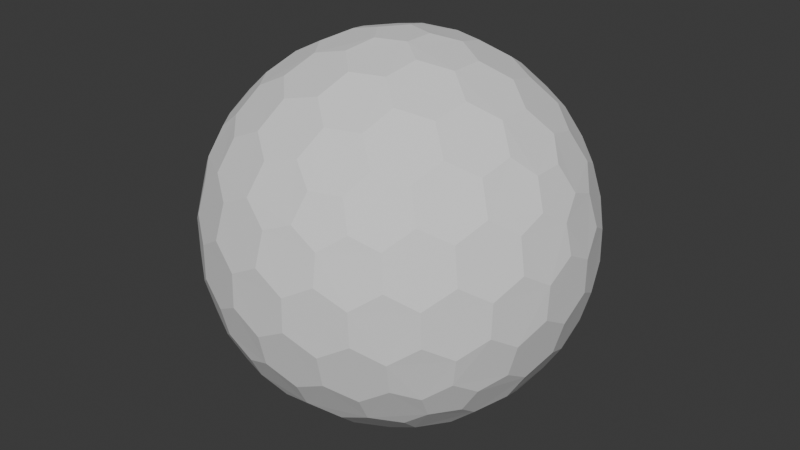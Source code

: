 # Source: shield.blend  (saved by Blender 4.0.36; exported with 4.5.12 LTS)
import bpy
from mathutils import Matrix  # noqa: F401  (used for matrix-valued properties, if any)

bpy.ops.wm.read_factory_settings(use_empty=True)
scene = bpy.context.scene
scene.name = 'Scene'

# ---- collections
col_collection = bpy.data.collections.new('Collection'); scene.collection.children.link(col_collection)

# ---- world
world_world = bpy.data.worlds.new('World'); scene.world = world_world
world_world.use_nodes = True; world_world.node_tree.nodes.clear()
_N = world_world.node_tree.nodes; _L = world_world.node_tree.links
n0 = _N.new('ShaderNodeOutputWorld'); n0.name = 'World Output'; n0.location = (300, 300)
n1 = _N.new('ShaderNodeBackground'); n1.name = 'Background'; n1.location = (10, 300)
n1.inputs[0].default_value = (0.05088, 0.05088, 0.05088, 1.0)
_L.new(n1.outputs[0], n0.inputs[0])
n0.is_active_output = True
world_world.color = (0.05088, 0.05088, 0.05088)
world_world.use_sun_shadow = False
world_world.sun_shadow_jitter_overblur = 0.0

# ---- meshes
me_icosphere = bpy.data.meshes.new('Icosphere')
me_icosphere.from_pydata([(0.04186, -0.1288, -0.9786), (0.7153, -0.4213, -0.5357), (-0.1096, -0.07962, -0.9786), (-0.1096, 0.07962, -0.9786), (0.04186, 0.1288, -0.9786), (0.799, -0.4213, -0.4002), (-0.1537, -0.8901, -0.4002), (-0.894, -0.1288, -0.4002), (-0.3988, 0.8105, -0.4002), (0.6476, 0.6297, -0.4002), (0.7572, -0.5501, -0.3165), (-0.2892, -0.8901, -0.3165), (-0.9359, 0.0, -0.3165), (-0.2892, 0.8901, -0.3165), (0.7572, 0.5501, -0.3165), (0.3311, -0.7613, 0.5357), (-0.6217, -0.5501, 0.5357), (-0.7153, 0.4213, 0.5357), (0.1796, 0.8105, 0.5357), (0.8263, 0.07962, 0.5357), (0.1096, 0.07962, 0.9786), (0.3796, 0.08762, 0.9043), (0.6391, 0.08762, 0.7439), (0.2302, 0.1672, 0.9434), (0.2006, 0.3339, 0.9043), (0.5086, 0.1752, 0.8229), (0.4824, 0.3505, 0.7806), (0.3238, 0.4295, 0.8229), (0.2808, 0.5808, 0.7439), (0.7409, 0.1672, 0.6278), (0.7191, 0.3339, 0.5839), (0.5912, 0.4295, 0.6577), (0.5398, 0.5808, 0.5839), (0.388, 0.653, 0.6278), (0.3311, 0.7613, 0.5357), (-0.04186, 0.1288, 0.9786), (0.03395, 0.3881, 0.9043), (0.1142, 0.6349, 0.7439), (-0.08792, 0.2706, 0.9434), (-0.2556, 0.294, 0.9043), (-0.00951, 0.5378, 0.8229), (-0.1843, 0.5671, 0.7806), (-0.3084, 0.4407, 0.8229), (-0.4656, 0.4465, 0.7439), (0.06989, 0.7563, 0.6278), (-0.09534, 0.7871, 0.5839), (-0.2258, 0.695, 0.6577), (-0.3855, 0.6928, 0.5839), (-0.5011, 0.5708, 0.6278), (-0.6217, 0.5501, 0.5357), (-0.1355, 0.0, 0.9786), (-0.3586, 0.1522, 0.9043), (-0.5686, 0.3048, 0.7439), (-0.2845, 0.0, 0.9434), (-0.3586, -0.1522, 0.9043), (-0.5144, 0.1572, 0.8229), (-0.5963, 0.0, 0.7806), (-0.5144, -0.1572, 0.8229), (-0.5686, -0.3048, 0.7439), (-0.6977, 0.3002, 0.6278), (-0.7781, 0.1526, 0.5839), (-0.7308, 0.0, 0.6577), (-0.7781, -0.1526, 0.5839), (-0.6977, -0.3002, 0.6278), (-0.7153, -0.4213, 0.5357), (-0.04186, -0.1288, 0.9786), (-0.2556, -0.294, 0.9043), (-0.4656, -0.4465, 0.7439), (-0.08792, -0.2706, 0.9434), (0.03395, -0.3881, 0.9043), (-0.3084, -0.4407, 0.8229), (-0.1843, -0.5671, 0.7806), (-0.00951, -0.5378, 0.8229), (0.1142, -0.6349, 0.7439), (-0.5011, -0.5708, 0.6278), (-0.3855, -0.6928, 0.5839), (-0.2258, -0.695, 0.6577), (-0.09534, -0.7871, 0.5839), (0.06989, -0.7563, 0.6278), (0.1796, -0.8105, 0.5357), (0.1096, -0.07962, 0.9786), (0.2006, -0.3339, 0.9043), (0.2808, -0.5808, 0.7439), (0.2302, -0.1672, 0.9434), (0.3796, -0.08762, 0.9043), (0.3238, -0.4295, 0.8229), (0.4824, -0.3505, 0.7806), (0.5086, -0.1752, 0.8229), (0.6391, -0.08762, 0.7439), (0.388, -0.653, 0.6278), (0.5398, -0.5808, 0.5839), (0.5912, -0.4295, 0.6577), (0.7191, -0.3339, 0.5839), (0.7409, -0.1672, 0.6278), (0.8263, -0.07962, 0.5357), (0.894, 0.1288, 0.4002), (0.9232, 0.294, 0.1758), (0.8736, 0.4466, -0.08372), (0.8832, 0.2706, 0.3433), (0.7937, 0.3881, 0.4348), (0.874, 0.4407, 0.09213), (0.7805, 0.5671, 0.1843), (0.7403, 0.5378, 0.3595), (0.6143, 0.6349, 0.4348), (0.7856, 0.5708, -0.1674), (0.6947, 0.6928, -0.08372), (0.6892, 0.695, 0.09213), (0.5649, 0.7871, 0.1758), (0.5303, 0.7563, 0.3433), (0.3988, 0.8105, 0.4002), (0.1537, 0.8901, 0.4002), (0.005672, 0.9688, 0.1758), (-0.1547, 0.9688, -0.08372), (0.01555, 0.9236, 0.3433), (-0.1238, 0.8748, 0.4348), (-0.1491, 0.9674, 0.09213), (-0.2981, 0.9176, 0.1843), (-0.2828, 0.8702, 0.3595), (-0.414, 0.7805, 0.4348), (-0.3001, 0.9236, -0.1674), (-0.4443, 0.8748, -0.08372), (-0.448, 0.8702, 0.09213), (-0.5741, 0.7805, 0.1758), (-0.5554, 0.738, 0.3433), (-0.6476, 0.6297, 0.4002), (-0.799, 0.4213, 0.4002), (-0.9197, 0.3048, 0.1758), (-0.9692, 0.1522, -0.08372), (-0.8735, 0.3002, 0.3433), (-0.8702, 0.1526, 0.4348), (-0.9661, 0.1572, 0.09213), (-0.9648, -2.036e-07, 0.1843), (-0.915, -8.444e-08, 0.3595), (-0.8702, -0.1526, 0.4348), (-0.9711, -1.203e-07, -0.1674), (-0.9692, -0.1522, -0.08372), (-0.9661, -0.1572, 0.09213), (-0.9197, -0.3048, 0.1758), (-0.8735, -0.3002, 0.3433), (-0.799, -0.4213, 0.4002), (-0.6476, -0.6297, 0.4002), (-0.5741, -0.7805, 0.1758), (-0.4443, -0.8748, -0.08372), (-0.5554, -0.738, 0.3433), (-0.414, -0.7805, 0.4348), (-0.448, -0.8702, 0.09213), (-0.2981, -0.9176, 0.1843), (-0.2828, -0.8702, 0.3595), (-0.1238, -0.8748, 0.4348), (-0.3001, -0.9236, -0.1674), (-0.1547, -0.9688, -0.08372), (-0.1491, -0.9674, 0.09213), (0.005672, -0.9688, 0.1758), (0.01555, -0.9236, 0.3433), (0.1537, -0.8901, 0.4002), (0.3988, -0.8105, 0.4002), (0.5649, -0.7871, 0.1758), (0.6947, -0.6928, -0.08372), (0.5303, -0.7563, 0.3433), (0.6143, -0.6349, 0.4348), (0.6892, -0.695, 0.09213), (0.7805, -0.5671, 0.1843), (0.7403, -0.5378, 0.3595), (0.7937, -0.3881, 0.4348), (0.7856, -0.5708, -0.1674), (0.8736, -0.4466, -0.08372), (0.874, -0.4407, 0.09213), (0.9232, -0.294, 0.1758), (0.8832, -0.2706, 0.3433), (0.894, -0.1288, 0.4002), (0.2892, 0.8901, 0.3165), (0.4443, 0.8748, 0.08372), (0.5741, 0.7805, -0.1758), (0.3001, 0.9236, 0.1674), (0.1547, 0.9688, 0.08372), (0.448, 0.8702, -0.09213), (0.2981, 0.9176, -0.1843), (0.1491, 0.9674, -0.09213), (-0.005672, 0.9688, -0.1758), (0.5554, 0.738, -0.3433), (0.414, 0.7805, -0.4348), (0.2828, 0.8702, -0.3595), (0.1238, 0.8748, -0.4348), (-0.01555, 0.9236, -0.3433), (-0.1537, 0.8901, -0.4002), (-0.7572, 0.5501, 0.3165), (-0.6947, 0.6928, 0.08372), (-0.5649, 0.7871, -0.1758), (-0.7856, 0.5708, 0.1674), (-0.8736, 0.4466, 0.08372), (-0.6892, 0.695, -0.09213), (-0.7805, 0.5671, -0.1843), (-0.874, 0.4407, -0.09213), (-0.9232, 0.294, -0.1758), (-0.5303, 0.7563, -0.3433), (-0.6143, 0.6349, -0.4348), (-0.7403, 0.5378, -0.3595), (-0.7937, 0.3881, -0.4348), (-0.8832, 0.2706, -0.3433), (-0.894, 0.1288, -0.4002), (-0.7572, -0.5501, 0.3165), (-0.8736, -0.4466, 0.08372), (-0.9232, -0.294, -0.1758), (-0.7856, -0.5708, 0.1674), (-0.6947, -0.6928, 0.08372), (-0.874, -0.4407, -0.09213), (-0.7805, -0.5671, -0.1843), (-0.6892, -0.695, -0.09213), (-0.5649, -0.7871, -0.1758), (-0.8832, -0.2706, -0.3433), (-0.7937, -0.3881, -0.4348), (-0.7403, -0.5378, -0.3595), (-0.6143, -0.6349, -0.4348), (-0.5303, -0.7563, -0.3433), (-0.3988, -0.8105, -0.4002), (0.2892, -0.8901, 0.3165), (0.1547, -0.9688, 0.08372), (-0.005672, -0.9688, -0.1758), (0.3001, -0.9236, 0.1674), (0.4443, -0.8748, 0.08372), (0.1491, -0.9674, -0.09213), (0.2981, -0.9176, -0.1843), (0.448, -0.8702, -0.09213), (0.5741, -0.7805, -0.1758), (-0.01555, -0.9236, -0.3433), (0.1238, -0.8748, -0.4348), (0.2828, -0.8702, -0.3595), (0.414, -0.7805, -0.4348), (0.5554, -0.738, -0.3433), (0.6476, -0.6297, -0.4002), (0.9359, 0.0, 0.3165), (0.9692, -0.1522, 0.08372), (0.9197, -0.3048, -0.1758), (0.9711, 0.0, 0.1674), (0.9692, 0.1522, 0.08372), (0.9661, -0.1572, -0.09213), (0.9648, 9.934e-09, -0.1843), (0.9661, 0.1572, -0.09213), (0.9197, 0.3048, -0.1758), (0.8735, -0.3002, -0.3433), (0.8702, -0.1526, -0.4348), (0.915, 9.934e-09, -0.3595), (0.8702, 0.1526, -0.4348), (0.8735, 0.3002, -0.3433), (0.799, 0.4213, -0.4002), (0.6217, 0.5501, -0.5357), (0.4656, 0.4465, -0.7439), (0.2556, 0.294, -0.9043), (0.5011, 0.5708, -0.6278), (0.3855, 0.6928, -0.5839), (0.3084, 0.4407, -0.8229), (0.1843, 0.5671, -0.7806), (0.2258, 0.695, -0.6577), (0.09534, 0.7871, -0.5839), (0.08792, 0.2706, -0.9434), (-0.03396, 0.3881, -0.9043), (0.00951, 0.5378, -0.8229), (-0.1142, 0.6349, -0.7439), (-0.06989, 0.7563, -0.6278), (-0.1796, 0.8105, -0.5357), (-0.3311, 0.7613, -0.5357), (-0.2808, 0.5808, -0.7439), (-0.2006, 0.3339, -0.9043), (-0.388, 0.653, -0.6278), (-0.5398, 0.5808, -0.5839), (-0.3238, 0.4295, -0.8229), (-0.4824, 0.3505, -0.7806), (-0.5912, 0.4295, -0.6577), (-0.7191, 0.3339, -0.5839), (-0.2302, 0.1672, -0.9434), (-0.3796, 0.08762, -0.9043), (-0.5086, 0.1752, -0.8229), (-0.6391, 0.08762, -0.7439), (-0.7409, 0.1672, -0.6278), (-0.8263, 0.07962, -0.5357), (-0.8263, -0.07962, -0.5357), (-0.6391, -0.08762, -0.7439), (-0.3796, -0.08762, -0.9043), (-0.7409, -0.1672, -0.6278), (-0.7191, -0.3339, -0.5839), (-0.5086, -0.1752, -0.8229), (-0.4824, -0.3505, -0.7805), (-0.5912, -0.4295, -0.6577), (-0.5398, -0.5808, -0.5839), (-0.2302, -0.1672, -0.9434), (-0.2006, -0.3339, -0.9043), (-0.3238, -0.4295, -0.8229), (-0.2808, -0.5808, -0.7439), (-0.388, -0.653, -0.6278), (-0.3311, -0.7613, -0.5357), (0.7153, 0.4213, -0.5357), (0.7781, 0.1526, -0.5839), (0.7781, -0.1526, -0.5839), (0.6977, 0.3002, -0.6278), (0.5686, 0.3048, -0.7439), (0.7308, -3.179e-07, -0.6577), (0.5963, -5.662e-07, -0.7805), (0.5145, 0.1572, -0.8229), (0.3586, 0.1522, -0.9043), (0.6977, -0.3002, -0.6278), (0.5686, -0.3048, -0.7439), (0.5145, -0.1572, -0.8229), (0.3586, -0.1522, -0.9043), (0.2845, -2.484e-07, -0.9434), (0.1355, 0.0, -0.9786), (-0.1796, -0.8105, -0.5357), (-0.1142, -0.6349, -0.7439), (-0.03395, -0.3881, -0.9043), (-0.06989, -0.7563, -0.6278), (0.09534, -0.7871, -0.5839), (0.009511, -0.5378, -0.8229), (0.1843, -0.5671, -0.7806), (0.2258, -0.695, -0.6577), (0.3855, -0.6928, -0.5839), (0.08792, -0.2706, -0.9434), (0.2556, -0.294, -0.9043), (0.3084, -0.4407, -0.8229), (0.4656, -0.4465, -0.7439), (0.5011, -0.5708, -0.6278), (0.6217, -0.5501, -0.5357), (0.04186, -0.1288, -0.9786), (0.04186, -0.1288, -0.9786), (-0.1096, -0.07962, -0.9786), (-0.1096, -0.07962, -0.9786), (-0.1096, 0.07962, -0.9786), (-0.1096, 0.07962, -0.9786), (0.04186, 0.1288, -0.9786), (0.04186, 0.1288, -0.9786), (0.1355, 0.0, -0.9786), (0.1355, 0.0, -0.9786), (0.7153, -0.4213, -0.5357), (0.7153, -0.4213, -0.5357), (0.799, -0.4213, -0.4002), (0.799, -0.4213, -0.4002), (0.7572, -0.5501, -0.3165), (0.7572, -0.5501, -0.3165), (0.6476, -0.6297, -0.4002), (0.6476, -0.6297, -0.4002), (0.6217, -0.5501, -0.5357), (0.6217, -0.5501, -0.5357), (-0.1537, -0.8901, -0.4002), (-0.1537, -0.8901, -0.4002), (-0.2892, -0.8901, -0.3165), (-0.2892, -0.8901, -0.3165), (-0.3988, -0.8105, -0.4002), (-0.3988, -0.8105, -0.4002), (-0.3311, -0.7613, -0.5357), (-0.3311, -0.7613, -0.5357), (-0.1796, -0.8105, -0.5357), (-0.1796, -0.8105, -0.5357), (-0.894, -0.1288, -0.4002), (-0.894, -0.1288, -0.4002), (-0.9359, 0.0, -0.3165), (-0.9359, 0.0, -0.3165), (-0.894, 0.1288, -0.4002), (-0.894, 0.1288, -0.4002), (-0.8263, 0.07962, -0.5357), (-0.8263, 0.07962, -0.5357), (-0.8263, -0.07962, -0.5357), (-0.8263, -0.07962, -0.5357), (-0.3988, 0.8105, -0.4002), (-0.3988, 0.8105, -0.4002), (-0.2892, 0.8901, -0.3165), (-0.2892, 0.8901, -0.3165), (-0.1537, 0.8901, -0.4002), (-0.1537, 0.8901, -0.4002), (-0.1796, 0.8105, -0.5357), (-0.1796, 0.8105, -0.5357), (-0.3311, 0.7613, -0.5357), (-0.3311, 0.7613, -0.5357), (0.6476, 0.6297, -0.4002), (0.6476, 0.6297, -0.4002), (0.7572, 0.5501, -0.3165), (0.7572, 0.5501, -0.3165), (0.799, 0.4213, -0.4002), (0.799, 0.4213, -0.4002), (0.7153, 0.4213, -0.5357), (0.7153, 0.4213, -0.5357), (0.6217, 0.5501, -0.5357), (0.6217, 0.5501, -0.5357), (0.3311, -0.7613, 0.5357), (0.3311, -0.7613, 0.5357), (0.1796, -0.8105, 0.5357), (0.1796, -0.8105, 0.5357), (0.1537, -0.8901, 0.4002), (0.1537, -0.8901, 0.4002), (0.2892, -0.8901, 0.3165), (0.2892, -0.8901, 0.3165), (0.3988, -0.8105, 0.4002), (0.3988, -0.8105, 0.4002), (-0.6217, -0.5501, 0.5357), (-0.6217, -0.5501, 0.5357), (-0.7153, -0.4213, 0.5357), (-0.7153, -0.4213, 0.5357), (-0.799, -0.4213, 0.4002), (-0.799, -0.4213, 0.4002), (-0.7572, -0.5501, 0.3165), (-0.7572, -0.5501, 0.3165), (-0.6476, -0.6297, 0.4002), (-0.6476, -0.6297, 0.4002), (-0.7153, 0.4213, 0.5357), (-0.7153, 0.4213, 0.5357), (-0.6217, 0.5501, 0.5357), (-0.6217, 0.5501, 0.5357), (-0.6476, 0.6297, 0.4002), (-0.6476, 0.6297, 0.4002), (-0.7572, 0.5501, 0.3165), (-0.7572, 0.5501, 0.3165), (-0.799, 0.4213, 0.4002), (-0.799, 0.4213, 0.4002), (0.1796, 0.8105, 0.5357), (0.1796, 0.8105, 0.5357), (0.3311, 0.7613, 0.5357), (0.3311, 0.7613, 0.5357), (0.3988, 0.8105, 0.4002), (0.3988, 0.8105, 0.4002), (0.2892, 0.8901, 0.3165), (0.2892, 0.8901, 0.3165), (0.1537, 0.8901, 0.4002), (0.1537, 0.8901, 0.4002), (0.8263, 0.07962, 0.5357), (0.8263, 0.07962, 0.5357), (0.8263, -0.07962, 0.5357), (0.8263, -0.07962, 0.5357), (0.894, -0.1288, 0.4002), (0.894, -0.1288, 0.4002), (0.9359, 0.0, 0.3165), (0.9359, 0.0, 0.3165), (0.894, 0.1288, 0.4002), (0.894, 0.1288, 0.4002), (0.1096, 0.07962, 0.9786), (0.1096, 0.07962, 0.9786), (-0.04186, 0.1288, 0.9786), (-0.04186, 0.1288, 0.9786), (-0.1355, 0.0, 0.9786), (-0.1355, 0.0, 0.9786), (-0.04186, -0.1288, 0.9786), (-0.04186, -0.1288, 0.9786), (0.1096, -0.07962, 0.9786), (0.1096, -0.07962, 0.9786), (-0.2808, -0.5808, -0.7439), (-0.2808, -0.5808, -0.7439), (-0.1142, -0.6349, -0.7439), (-0.1142, -0.6349, -0.7439), (-0.06989, -0.7563, -0.6278), (-0.06989, -0.7563, -0.6278), (-0.388, -0.653, -0.6278), (-0.388, -0.653, -0.6278), (-0.2006, -0.3339, -0.9043), (-0.2006, -0.3339, -0.9043), (-0.03395, -0.3881, -0.9043), (-0.03395, -0.3881, -0.9043), (0.009511, -0.5378, -0.8229), (0.009511, -0.5378, -0.8229), (-0.3238, -0.4295, -0.8229), (-0.3238, -0.4295, -0.8229), (0.08792, -0.2706, -0.9434), (0.08792, -0.2706, -0.9434), (-0.2302, -0.1672, -0.9434), (-0.2302, -0.1672, -0.9434), (0.2845, -2.484e-07, -0.9434), (0.2845, -2.484e-07, -0.9434), (0.3586, -0.1522, -0.9043), (0.3586, -0.1522, -0.9043), (0.2556, -0.294, -0.9043), (0.2556, -0.294, -0.9043), (0.5686, -0.3048, -0.7439), (0.5686, -0.3048, -0.7439), (0.4656, -0.4465, -0.7439), (0.4656, -0.4465, -0.7439), (0.3084, -0.4407, -0.8229), (0.3084, -0.4407, -0.8229), (0.5145, -0.1572, -0.8229), (0.5145, -0.1572, -0.8229), (0.5011, -0.5708, -0.6278), (0.5011, -0.5708, -0.6278), (0.6977, -0.3002, -0.6278), (0.6977, -0.3002, -0.6278), (0.414, -0.7805, -0.4348), (0.414, -0.7805, -0.4348), (0.3855, -0.6928, -0.5839), (0.3855, -0.6928, -0.5839), (0.5554, -0.738, -0.3433), (0.5554, -0.738, -0.3433), (0.1238, -0.8748, -0.4348), (0.1238, -0.8748, -0.4348), (0.09534, -0.7871, -0.5839), (0.09534, -0.7871, -0.5839), (0.2258, -0.695, -0.6577), (0.2258, -0.695, -0.6577), (0.2828, -0.8702, -0.3595), (0.2828, -0.8702, -0.3595), (-0.01555, -0.9236, -0.3433), (-0.01555, -0.9236, -0.3433), (0.8702, 0.1526, -0.4348), (0.8702, 0.1526, -0.4348), (0.7781, 0.1526, -0.5839), (0.7781, 0.1526, -0.5839), (0.6977, 0.3002, -0.6278), (0.6977, 0.3002, -0.6278), (0.8735, 0.3002, -0.3433), (0.8735, 0.3002, -0.3433), (0.8702, -0.1526, -0.4348), (0.8702, -0.1526, -0.4348), (0.7781, -0.1526, -0.5839), (0.7781, -0.1526, -0.5839), (0.7308, -3.179e-07, -0.6577), (0.7308, -3.179e-07, -0.6577), (0.915, 9.934e-09, -0.3595), (0.915, 9.934e-09, -0.3595), (0.8735, -0.3002, -0.3433), (0.8735, -0.3002, -0.3433), (0.08792, 0.2706, -0.9434), (0.08792, 0.2706, -0.9434), (0.2556, 0.294, -0.9043), (0.2556, 0.294, -0.9043), (0.3586, 0.1522, -0.9043), (0.3586, 0.1522, -0.9043), (0.4656, 0.4465, -0.7439), (0.4656, 0.4465, -0.7439), (0.5686, 0.3048, -0.7439), (0.5686, 0.3048, -0.7439), (0.5145, 0.1572, -0.8229), (0.5145, 0.1572, -0.8229), (0.3084, 0.4407, -0.8229), (0.3084, 0.4407, -0.8229), (0.5011, 0.5708, -0.6278), (0.5011, 0.5708, -0.6278), (-0.6391, 0.08762, -0.7439), (-0.6391, 0.08762, -0.7439), (-0.6391, -0.08762, -0.7439), (-0.6391, -0.08762, -0.7439), (-0.7409, -0.1672, -0.6278), (-0.7409, -0.1672, -0.6278), (-0.7409, 0.1672, -0.6278), (-0.7409, 0.1672, -0.6278), (-0.3796, 0.08762, -0.9043), (-0.3796, 0.08762, -0.9043), (-0.3796, -0.08762, -0.9043), (-0.3796, -0.08762, -0.9043), (-0.5086, -0.1752, -0.8229), (-0.5086, -0.1752, -0.8229), (-0.5086, 0.1752, -0.8229), (-0.5086, 0.1752, -0.8229), (-0.2302, 0.1672, -0.9434), (-0.2302, 0.1672, -0.9434), (-0.6143, -0.6349, -0.4348), (-0.6143, -0.6349, -0.4348), (-0.5398, -0.5808, -0.5839), (-0.5398, -0.5808, -0.5839), (-0.5303, -0.7563, -0.3433), (-0.5303, -0.7563, -0.3433), (-0.7937, -0.3881, -0.4348), (-0.7937, -0.3881, -0.4348), (-0.7191, -0.3339, -0.5839), (-0.7191, -0.3339, -0.5839), (-0.5912, -0.4295, -0.6577), (-0.5912, -0.4295, -0.6577), (-0.7403, -0.5378, -0.3595), (-0.7403, -0.5378, -0.3595), (-0.8832, -0.2706, -0.3433), (-0.8832, -0.2706, -0.3433), (-0.1142, 0.6349, -0.7439), (-0.1142, 0.6349, -0.7439), (-0.2808, 0.5808, -0.7439), (-0.2808, 0.5808, -0.7439), (-0.388, 0.653, -0.6278), (-0.388, 0.653, -0.6278), (-0.06989, 0.7563, -0.6278), (-0.06989, 0.7563, -0.6278), (-0.03396, 0.3881, -0.9043), (-0.03396, 0.3881, -0.9043), (-0.2006, 0.3339, -0.9043), (-0.2006, 0.3339, -0.9043), (-0.3238, 0.4295, -0.8229), (-0.3238, 0.4295, -0.8229), (0.00951, 0.5378, -0.8229), (0.00951, 0.5378, -0.8229), (-0.7937, 0.3881, -0.4348), (-0.7937, 0.3881, -0.4348), (-0.7191, 0.3339, -0.5839), (-0.7191, 0.3339, -0.5839), (-0.8832, 0.2706, -0.3433), (-0.8832, 0.2706, -0.3433), (-0.6143, 0.6349, -0.4348), (-0.6143, 0.6349, -0.4348), (-0.5398, 0.5808, -0.5839), (-0.5398, 0.5808, -0.5839), (-0.5912, 0.4295, -0.6577), (-0.5912, 0.4295, -0.6577), (-0.7403, 0.5378, -0.3595), (-0.7403, 0.5378, -0.3595), (-0.5303, 0.7563, -0.3433), (-0.5303, 0.7563, -0.3433), (0.1238, 0.8748, -0.4348), (0.1238, 0.8748, -0.4348), (0.09534, 0.7871, -0.5839), (0.09534, 0.7871, -0.5839), (-0.01555, 0.9236, -0.3433), (-0.01555, 0.9236, -0.3433), (0.414, 0.7805, -0.4348), (0.414, 0.7805, -0.4348), (0.3855, 0.6928, -0.5839), (0.3855, 0.6928, -0.5839), (0.2258, 0.695, -0.6577), (0.2258, 0.695, -0.6577), (0.2828, 0.8702, -0.3595), (0.2828, 0.8702, -0.3595), (0.5554, 0.738, -0.3433), (0.5554, 0.738, -0.3433), (0.9232, -0.294, 0.1758), (0.9232, -0.294, 0.1758), (0.9692, -0.1522, 0.08372), (0.9692, -0.1522, 0.08372), (0.9711, 0.0, 0.1674), (0.9711, 0.0, 0.1674), (0.8832, -0.2706, 0.3433), (0.8832, -0.2706, 0.3433), (0.8736, -0.4466, -0.08372), (0.8736, -0.4466, -0.08372), (0.9197, -0.3048, -0.1758), (0.9197, -0.3048, -0.1758), (0.9661, -0.1572, -0.09213), (0.9661, -0.1572, -0.09213), (0.874, -0.4407, 0.09213), (0.874, -0.4407, 0.09213), (0.7856, -0.5708, -0.1674), (0.7856, -0.5708, -0.1674), (0.7856, 0.5708, -0.1674), (0.7856, 0.5708, -0.1674), (0.8736, 0.4466, -0.08372), (0.8736, 0.4466, -0.08372), (0.9197, 0.3048, -0.1758), (0.9197, 0.3048, -0.1758), (0.9232, 0.294, 0.1758), (0.9232, 0.294, 0.1758), (0.9692, 0.1522, 0.08372), (0.9692, 0.1522, 0.08372), (0.9661, 0.1572, -0.09213), (0.9661, 0.1572, -0.09213), (0.874, 0.4407, 0.09213), (0.874, 0.4407, 0.09213), (0.8832, 0.2706, 0.3433), (0.8832, 0.2706, 0.3433), (0.005672, -0.9688, 0.1758), (0.005672, -0.9688, 0.1758), (0.1547, -0.9688, 0.08372), (0.1547, -0.9688, 0.08372), (0.3001, -0.9236, 0.1674), (0.3001, -0.9236, 0.1674), (0.01555, -0.9236, 0.3433), (0.01555, -0.9236, 0.3433), (-0.1547, -0.9688, -0.08372), (-0.1547, -0.9688, -0.08372), (-0.005672, -0.9688, -0.1758), (-0.005672, -0.9688, -0.1758), (0.1491, -0.9674, -0.09213), (0.1491, -0.9674, -0.09213), (-0.1491, -0.9674, 0.09213), (-0.1491, -0.9674, 0.09213), (-0.3001, -0.9236, -0.1674), (-0.3001, -0.9236, -0.1674), (0.6947, -0.6928, -0.08372), (0.6947, -0.6928, -0.08372), (0.5741, -0.7805, -0.1758), (0.5741, -0.7805, -0.1758), (0.5649, -0.7871, 0.1758), (0.5649, -0.7871, 0.1758), (0.4443, -0.8748, 0.08372), (0.4443, -0.8748, 0.08372), (0.448, -0.8702, -0.09213), (0.448, -0.8702, -0.09213), (0.6892, -0.695, 0.09213), (0.6892, -0.695, 0.09213), (0.5303, -0.7563, 0.3433), (0.5303, -0.7563, 0.3433), (-0.9197, -0.3048, 0.1758), (-0.9197, -0.3048, 0.1758), (-0.8736, -0.4466, 0.08372), (-0.8736, -0.4466, 0.08372), (-0.7856, -0.5708, 0.1674), (-0.7856, -0.5708, 0.1674), (-0.8735, -0.3002, 0.3433), (-0.8735, -0.3002, 0.3433), (-0.9692, -0.1522, -0.08372), (-0.9692, -0.1522, -0.08372), (-0.9232, -0.294, -0.1758), (-0.9232, -0.294, -0.1758), (-0.874, -0.4407, -0.09213), (-0.874, -0.4407, -0.09213), (-0.9661, -0.1572, 0.09213), (-0.9661, -0.1572, 0.09213), (-0.9711, -1.203e-07, -0.1674), (-0.9711, -1.203e-07, -0.1674), (-0.4443, -0.8748, -0.08372), (-0.4443, -0.8748, -0.08372), (-0.5649, -0.7871, -0.1758), (-0.5649, -0.7871, -0.1758), (-0.5741, -0.7805, 0.1758), (-0.5741, -0.7805, 0.1758), (-0.6947, -0.6928, 0.08372), (-0.6947, -0.6928, 0.08372), (-0.6892, -0.695, -0.09213), (-0.6892, -0.695, -0.09213), (-0.448, -0.8702, 0.09213), (-0.448, -0.8702, 0.09213), (-0.5554, -0.738, 0.3433), (-0.5554, -0.738, 0.3433), (-0.5741, 0.7805, 0.1758), (-0.5741, 0.7805, 0.1758), (-0.6947, 0.6928, 0.08372), (-0.6947, 0.6928, 0.08372), (-0.7856, 0.5708, 0.1674), (-0.7856, 0.5708, 0.1674), (-0.5554, 0.738, 0.3433), (-0.5554, 0.738, 0.3433), (-0.4443, 0.8748, -0.08372), (-0.4443, 0.8748, -0.08372), (-0.5649, 0.7871, -0.1758), (-0.5649, 0.7871, -0.1758), (-0.6892, 0.695, -0.09213), (-0.6892, 0.695, -0.09213), (-0.448, 0.8702, 0.09213), (-0.448, 0.8702, 0.09213), (-0.3001, 0.9236, -0.1674), (-0.3001, 0.9236, -0.1674), (-0.9692, 0.1522, -0.08372), (-0.9692, 0.1522, -0.08372), (-0.9232, 0.294, -0.1758), (-0.9232, 0.294, -0.1758), (-0.9197, 0.3048, 0.1758), (-0.9197, 0.3048, 0.1758), (-0.8736, 0.4466, 0.08372), (-0.8736, 0.4466, 0.08372), (-0.874, 0.4407, -0.09213), (-0.874, 0.4407, -0.09213), (-0.9661, 0.1572, 0.09213), (-0.9661, 0.1572, 0.09213), (-0.8735, 0.3002, 0.3433), (-0.8735, 0.3002, 0.3433), (0.5649, 0.7871, 0.1758), (0.5649, 0.7871, 0.1758), (0.4443, 0.8748, 0.08372), (0.4443, 0.8748, 0.08372), (0.3001, 0.9236, 0.1674), (0.3001, 0.9236, 0.1674), (0.5303, 0.7563, 0.3433), (0.5303, 0.7563, 0.3433), (0.6947, 0.6928, -0.08372), (0.6947, 0.6928, -0.08372), (0.5741, 0.7805, -0.1758), (0.5741, 0.7805, -0.1758), (0.448, 0.8702, -0.09213), (0.448, 0.8702, -0.09213), (0.6892, 0.695, 0.09213), (0.6892, 0.695, 0.09213), (-0.1547, 0.9688, -0.08372), (-0.1547, 0.9688, -0.08372), (-0.005672, 0.9688, -0.1758), (-0.005672, 0.9688, -0.1758), (0.005672, 0.9688, 0.1758), (0.005672, 0.9688, 0.1758), (0.1547, 0.9688, 0.08372), (0.1547, 0.9688, 0.08372), (0.1491, 0.9674, -0.09213), (0.1491, 0.9674, -0.09213), (-0.1491, 0.9674, 0.09213), (-0.1491, 0.9674, 0.09213), (0.01555, 0.9236, 0.3433), (0.01555, 0.9236, 0.3433), (0.7191, -0.3339, 0.5839), (0.7191, -0.3339, 0.5839), (0.7937, -0.3881, 0.4348), (0.7937, -0.3881, 0.4348), (0.7409, -0.1672, 0.6278), (0.7409, -0.1672, 0.6278), (0.5398, -0.5808, 0.5839), (0.5398, -0.5808, 0.5839), (0.6143, -0.6349, 0.4348), (0.6143, -0.6349, 0.4348), (0.7403, -0.5378, 0.3595), (0.7403, -0.5378, 0.3595), (0.5912, -0.4295, 0.6577), (0.5912, -0.4295, 0.6577), (0.388, -0.653, 0.6278), (0.388, -0.653, 0.6278), (-0.09534, -0.7871, 0.5839), (-0.09534, -0.7871, 0.5839), (-0.1238, -0.8748, 0.4348), (-0.1238, -0.8748, 0.4348), (0.06989, -0.7563, 0.6278), (0.06989, -0.7563, 0.6278), (-0.3855, -0.6928, 0.5839), (-0.3855, -0.6928, 0.5839), (-0.414, -0.7805, 0.4348), (-0.414, -0.7805, 0.4348), (-0.2828, -0.8702, 0.3595), (-0.2828, -0.8702, 0.3595), (-0.2258, -0.695, 0.6577), (-0.2258, -0.695, 0.6577), (-0.5011, -0.5708, 0.6278), (-0.5011, -0.5708, 0.6278), (-0.7781, -0.1526, 0.5839), (-0.7781, -0.1526, 0.5839), (-0.8702, -0.1526, 0.4348), (-0.8702, -0.1526, 0.4348), (-0.6977, -0.3002, 0.6278), (-0.6977, -0.3002, 0.6278), (-0.7781, 0.1526, 0.5839), (-0.7781, 0.1526, 0.5839), (-0.8702, 0.1526, 0.4348), (-0.8702, 0.1526, 0.4348), (-0.915, -8.444e-08, 0.3595), (-0.915, -8.444e-08, 0.3595), (-0.7308, 0.0, 0.6577), (-0.7308, 0.0, 0.6577), (-0.6977, 0.3002, 0.6278), (-0.6977, 0.3002, 0.6278), (-0.3855, 0.6928, 0.5839), (-0.3855, 0.6928, 0.5839), (-0.414, 0.7805, 0.4348), (-0.414, 0.7805, 0.4348), (-0.5011, 0.5708, 0.6278), (-0.5011, 0.5708, 0.6278), (-0.09534, 0.7871, 0.5839), (-0.09534, 0.7871, 0.5839), (-0.1238, 0.8748, 0.4348), (-0.1238, 0.8748, 0.4348), (-0.2828, 0.8702, 0.3595), (-0.2828, 0.8702, 0.3595), (-0.2258, 0.695, 0.6577), (-0.2258, 0.695, 0.6577), (0.06989, 0.7563, 0.6278), (0.06989, 0.7563, 0.6278), (0.5398, 0.5808, 0.5839), (0.5398, 0.5808, 0.5839), (0.6143, 0.6349, 0.4348), (0.6143, 0.6349, 0.4348), (0.388, 0.653, 0.6278), (0.388, 0.653, 0.6278), (0.7191, 0.3339, 0.5839), (0.7191, 0.3339, 0.5839), (0.7937, 0.3881, 0.4348), (0.7937, 0.3881, 0.4348), (0.7403, 0.5378, 0.3595), (0.7403, 0.5378, 0.3595), (0.5912, 0.4295, 0.6577), (0.5912, 0.4295, 0.6577), (0.7409, 0.1672, 0.6278), (0.7409, 0.1672, 0.6278), (-0.08792, -0.2706, 0.9434), (-0.08792, -0.2706, 0.9434), (0.03395, -0.3881, 0.9043), (0.03395, -0.3881, 0.9043), (0.2006, -0.3339, 0.9043), (0.2006, -0.3339, 0.9043), (0.2302, -0.1672, 0.9434), (0.2302, -0.1672, 0.9434), (-0.00951, -0.5378, 0.8229), (-0.00951, -0.5378, 0.8229), (0.1142, -0.6349, 0.7439), (0.1142, -0.6349, 0.7439), (0.2808, -0.5808, 0.7439), (0.2808, -0.5808, 0.7439), (0.3238, -0.4295, 0.8229), (0.3238, -0.4295, 0.8229), (0.6391, 0.08762, 0.7439), (0.6391, 0.08762, 0.7439), (0.6391, -0.08762, 0.7439), (0.6391, -0.08762, 0.7439), (0.3796, 0.08762, 0.9043), (0.3796, 0.08762, 0.9043), (0.3796, -0.08762, 0.9043), (0.3796, -0.08762, 0.9043), (0.5086, -0.1752, 0.8229), (0.5086, -0.1752, 0.8229), (0.5086, 0.1752, 0.8229), (0.5086, 0.1752, 0.8229), (0.2302, 0.1672, 0.9434), (0.2302, 0.1672, 0.9434), (-0.2845, 0.0, 0.9434), (-0.2845, 0.0, 0.9434), (-0.3586, -0.1522, 0.9043), (-0.3586, -0.1522, 0.9043), (-0.2556, -0.294, 0.9043), (-0.2556, -0.294, 0.9043), (-0.5144, -0.1572, 0.8229), (-0.5144, -0.1572, 0.8229), (-0.5686, -0.3048, 0.7439), (-0.5686, -0.3048, 0.7439), (-0.4656, -0.4465, 0.7439), (-0.4656, -0.4465, 0.7439), (-0.3084, -0.4407, 0.8229), (-0.3084, -0.4407, 0.8229), (-0.08792, 0.2706, 0.9434), (-0.08792, 0.2706, 0.9434), (-0.2556, 0.294, 0.9043), (-0.2556, 0.294, 0.9043), (-0.3586, 0.1522, 0.9043), (-0.3586, 0.1522, 0.9043), (-0.3084, 0.4407, 0.8229), (-0.3084, 0.4407, 0.8229), (-0.4656, 0.4465, 0.7439), (-0.4656, 0.4465, 0.7439), (-0.5686, 0.3048, 0.7439), (-0.5686, 0.3048, 0.7439), (-0.5144, 0.1572, 0.8229), (-0.5144, 0.1572, 0.8229), (0.2006, 0.3339, 0.9043), (0.2006, 0.3339, 0.9043), (0.03395, 0.3881, 0.9043), (0.03395, 0.3881, 0.9043), (0.3238, 0.4295, 0.8229), (0.3238, 0.4295, 0.8229), (0.2808, 0.5808, 0.7439), (0.2808, 0.5808, 0.7439), (0.1142, 0.6349, 0.7439), (0.1142, 0.6349, 0.7439), (-0.00951, 0.5378, 0.8229), (-0.00951, 0.5378, 0.8229), (0.4824, 0.3505, 0.7806), (0.4824, 0.3505, 0.7806), (-0.1843, 0.5671, 0.7806), (-0.1843, 0.5671, 0.7806), (-0.5963, 0.0, 0.7806), (-0.5963, 0.0, 0.7806), (-0.1843, -0.5671, 0.7806), (-0.1843, -0.5671, 0.7806), (0.4824, -0.3505, 0.7806), (0.4824, -0.3505, 0.7806), (0.7805, 0.5671, 0.1843), (0.7805, 0.5671, 0.1843), (-0.2981, 0.9176, 0.1843), (-0.2981, 0.9176, 0.1843), (-0.9648, -2.036e-07, 0.1843), (-0.9648, -2.036e-07, 0.1843), (-0.2981, -0.9176, 0.1843), (-0.2981, -0.9176, 0.1843), (0.7805, -0.5671, 0.1843), (0.7805, -0.5671, 0.1843), (0.2981, 0.9176, -0.1843), (0.2981, 0.9176, -0.1843), (-0.7805, 0.5671, -0.1843), (-0.7805, 0.5671, -0.1843), (-0.7805, -0.5671, -0.1843), (-0.7805, -0.5671, -0.1843), (0.2981, -0.9176, -0.1843), (0.2981, -0.9176, -0.1843), (0.9648, 9.934e-09, -0.1843), (0.9648, 9.934e-09, -0.1843), (0.1843, 0.5671, -0.7806), (0.1843, 0.5671, -0.7806), (-0.4824, 0.3505, -0.7806), (-0.4824, 0.3505, -0.7806), (-0.4824, -0.3505, -0.7805), (-0.4824, -0.3505, -0.7805), (0.5963, -5.662e-07, -0.7805), (0.5963, -5.662e-07, -0.7805), (0.1843, -0.5671, -0.7806), (0.1843, -0.5671, -0.7806)], [], [(320, 322, 324, 326, 328), (330, 332, 334, 336, 338), (340, 342, 344, 346, 348), (350, 352, 354, 356, 358), (360, 362, 364, 366, 368), (370, 372, 374, 376, 378), (380, 382, 384, 386, 388), (390, 392, 394, 396, 398), (400, 402, 404, 406, 408), (410, 412, 414, 416, 418), (420, 422, 424, 426, 428), (430, 432, 434, 436, 438), (440, 442, 444, 349, 347, 446), (448, 450, 452, 443, 441, 454), (321, 456, 451, 449, 458, 323), (0, 329, 460, 462, 464, 457), (466, 468, 470, 465, 463, 472), (331, 339, 474, 469, 467, 476), (478, 480, 475, 319, 337, 482), (484, 486, 488, 481, 479, 490), (341, 305, 445, 487, 485, 492), (494, 496, 498, 377, 375, 500), (502, 504, 506, 497, 495, 508), (1, 477, 505, 503, 510, 333), (327, 512, 514, 516, 461, 304), (518, 520, 522, 517, 515, 524), (379, 290, 499, 521, 519, 526), (528, 530, 532, 359, 357, 534), (536, 538, 540, 531, 529, 542), (2, 459, 539, 537, 544, 325), (546, 548, 447, 289, 345, 550), (552, 554, 556, 549, 547, 558), (351, 275, 533, 555, 553, 560), (562, 564, 566, 369, 367, 568), (570, 572, 574, 565, 563, 576), (3, 545, 573, 571, 513, 4), (578, 580, 535, 274, 355, 582), (584, 586, 588, 581, 579, 590), (361, 260, 567, 587, 585, 592), (594, 596, 569, 259, 365, 598), (600, 602, 604, 597, 595, 606), (371, 245, 527, 603, 601, 608), (610, 612, 614, 427, 425, 616), (618, 620, 622, 613, 611, 624), (5, 511, 621, 619, 626, 335), (373, 628, 630, 632, 501, 244), (634, 636, 638, 633, 631, 640), (429, 230, 615, 637, 635, 642), (644, 646, 648, 387, 385, 650), (652, 654, 656, 647, 645, 658), (6, 493, 655, 653, 660, 343), (10, 627, 662, 664, 483, 229), (666, 668, 670, 665, 663, 672), (389, 215, 649, 669, 667, 674), (676, 678, 680, 397, 395, 682), (684, 686, 688, 679, 677, 690), (7, 561, 687, 685, 692, 353), (11, 661, 694, 696, 551, 214), (698, 700, 702, 697, 695, 704), (399, 200, 681, 701, 699, 706), (708, 710, 712, 407, 405, 714), (716, 718, 720, 711, 709, 722), (8, 593, 719, 717, 724, 363), (12, 693, 726, 728, 583, 199), (730, 732, 734, 729, 727, 736), (409, 185, 713, 733, 731, 738), (740, 742, 744, 417, 415, 746), (748, 750, 752, 743, 741, 754), (9, 609, 751, 749, 629, 14), (13, 725, 756, 758, 599, 184), (760, 762, 764, 759, 757, 766), (419, 170, 745, 763, 761, 768), (770, 772, 617, 169, 423, 774), (776, 778, 780, 773, 771, 782), (381, 155, 675, 779, 777, 784), (786, 788, 651, 154, 383, 790), (792, 794, 796, 789, 787, 798), (391, 140, 707, 795, 793, 800), (802, 804, 683, 139, 393, 806), (808, 810, 812, 805, 803, 814), (401, 125, 739, 811, 809, 816), (818, 820, 715, 124, 403, 822), (824, 826, 828, 821, 819, 830), (411, 110, 769, 827, 825, 832), (834, 836, 747, 109, 413, 838), (840, 842, 844, 837, 835, 846), (421, 95, 643, 843, 841, 848), (437, 850, 852, 854, 856, 439), (853, 858, 860, 862, 864, 855), (15, 785, 863, 861, 791, 79), (19, 849, 866, 868, 775, 94), (870, 872, 874, 869, 867, 876), (431, 80, 857, 873, 871, 878), (435, 880, 882, 884, 851, 65), (883, 886, 888, 890, 892, 885), (16, 801, 891, 889, 807, 64), (433, 894, 896, 898, 881, 50), (897, 900, 902, 904, 906, 899), (17, 817, 905, 903, 823, 49), (20, 879, 908, 910, 895, 35), (909, 912, 914, 916, 918, 911), (18, 833, 917, 915, 839, 34), (21, 877, 920, 913, 24, 23), (22, 29, 30, 847, 921, 25), (26, 31, 32, 33, 28, 27), (36, 919, 922, 901, 39, 38), (37, 44, 45, 831, 923, 40), (41, 46, 47, 48, 43, 42), (51, 907, 924, 887, 54, 53), (52, 59, 60, 815, 925, 55), (56, 61, 62, 63, 58, 57), (66, 893, 926, 859, 69, 68), (67, 74, 75, 799, 927, 70), (71, 76, 77, 78, 73, 72), (81, 865, 928, 875, 84, 83), (82, 89, 90, 783, 929, 85), (86, 91, 92, 93, 88, 87), (96, 641, 930, 845, 99, 98), (97, 104, 105, 755, 931, 100), (101, 106, 107, 108, 103, 102), (111, 767, 932, 829, 114, 113), (112, 119, 120, 723, 933, 115), (116, 121, 122, 123, 118, 117), (126, 737, 934, 813, 129, 128), (127, 134, 135, 691, 935, 130), (131, 136, 137, 138, 133, 132), (141, 705, 936, 797, 144, 143), (142, 149, 150, 659, 937, 145), (146, 151, 152, 153, 148, 147), (156, 673, 938, 781, 159, 158), (157, 164, 165, 625, 939, 160), (161, 166, 167, 168, 163, 162), (171, 753, 940, 765, 174, 173), (172, 179, 180, 607, 941, 175), (176, 181, 182, 183, 178, 177), (186, 721, 942, 735, 189, 188), (187, 194, 195, 591, 943, 190), (191, 196, 197, 198, 193, 192), (201, 689, 944, 703, 204, 203), (202, 209, 210, 559, 945, 205), (206, 211, 212, 213, 208, 207), (216, 657, 946, 671, 219, 218), (217, 224, 225, 491, 947, 220), (221, 226, 227, 228, 223, 222), (231, 623, 948, 639, 234, 233), (232, 239, 240, 509, 949, 235), (236, 241, 242, 243, 238, 237), (246, 525, 950, 605, 249, 248), (247, 254, 255, 577, 951, 250), (251, 256, 257, 258, 253, 252), (261, 575, 952, 589, 264, 263), (262, 269, 270, 543, 953, 265), (266, 271, 272, 273, 268, 267), (276, 541, 954, 557, 279, 278), (277, 284, 285, 455, 955, 280), (281, 286, 287, 288, 283, 282), (291, 507, 956, 523, 294, 293), (292, 299, 300, 473, 957, 295), (296, 301, 302, 303, 298, 297), (306, 453, 958, 489, 309, 308), (307, 314, 315, 471, 959, 310), (311, 316, 317, 318, 313, 312)])
_uv = me_icosphere.uv_layers.new(name='UVMap')
_uv.uv.foreach_set('vector', [0.6705, 0.6014, 0.9682, 0.3851, 0.8545, 0.03523, 0.4866, 0.03523, 0.3729, 0.3851, 0.6705, 0.6014, 0.9682, 0.3851, 0.8545, 0.03523, 0.4866, 0.03523, 0.3729, 0.3851, 0.6705, 0.6014, 0.9682, 0.3851, 0.8545, 0.03523, 0.4866, 0.03523, 0.3729, 0.3851, 0.6705, 0.6014, 0.9682, 0.3851, 0.8545, 0.03523, 0.4866, 0.03523, 0.3729, 0.3851, 0.6705, 0.6014, 0.9682, 0.3851, 0.8545, 0.03523, 0.4866, 0.03523, 0.3729, 0.3851, 0.6705, 0.6014, 0.9682, 0.3851, 0.8545, 0.03523, 0.4866, 0.03523, 0.3729, 0.3851, 0.6705, 0.6014, 0.9682, 0.3851, 0.8545, 0.03523, 0.4866, 0.03523, 0.3729, 0.3851, 0.6705, 0.6014, 0.9682, 0.3851, 0.8545, 0.03523, 0.4866, 0.03523, 0.3729, 0.3851, 0.6705, 0.6014, 0.9682, 0.3851, 0.8545, 0.03523, 0.4866, 0.03523, 0.3729, 0.3851, 0.6705, 0.6014, 0.9682, 0.3851, 0.8545, 0.03523, 0.4866, 0.03523, 0.3729, 0.3851, 0.6705, 0.6014, 0.9682, 0.3851, 0.8545, 0.03523, 0.4866, 0.03523, 0.3729, 0.3851, 0.6705, 0.6014, 0.9682, 0.3851, 0.8545, 0.03523, 0.4866, 0.03523, 0.3729, 0.3851, 0.2861, 0.9797, 0.5351, 0.836, 0.5351, 0.5485, 0.2861, 0.4047, 0.03708, 0.5485, 0.03708, 0.836, 0.2861, 0.9797, 0.5351, 0.836, 0.5351, 0.5485, 0.2861, 0.4047, 0.03708, 0.5485, 0.03708, 0.836, 0.2861, 0.9797, 0.5351, 0.836, 0.5351, 0.5485, 0.2861, 0.4047, 0.03708, 0.5485, 0.03708, 0.836, 0.2861, 0.9797, 0.5351, 0.836, 0.5351, 0.5485, 0.2861, 0.4047, 0.03708, 0.5485, 0.03708, 0.836, 0.2861, 0.9797, 0.5351, 0.836, 0.5351, 0.5485, 0.2861, 0.4047, 0.03708, 0.5485, 0.03708, 0.836, 0.2861, 0.9797, 0.5351, 0.836, 0.5351, 0.5485, 0.2861, 0.4047, 0.03708, 0.5485, 0.03708, 0.836, 0.2861, 0.9797, 0.5351, 0.836, 0.5351, 0.5485, 0.2861, 0.4047, 0.03708, 0.5485, 0.03708, 0.836, 0.2861, 0.9797, 0.5351, 0.836, 0.5351, 0.5485, 0.2861, 0.4047, 0.03708, 0.5485, 0.03708, 0.836, 0.2861, 0.9797, 0.5351, 0.836, 0.5351, 0.5485, 0.2861, 0.4047, 0.03708, 0.5485, 0.03708, 0.836, 0.2861, 0.9797, 0.5351, 0.836, 0.5351, 0.5485, 0.2861, 0.4047, 0.03708, 0.5485, 0.03708, 0.836, 0.2861, 0.9797, 0.5351, 0.836, 0.5351, 0.5485, 0.2861, 0.4047, 0.03708, 0.5485, 0.03708, 0.836, 0.2861, 0.9797, 0.5351, 0.836, 0.5351, 0.5485, 0.2861, 0.4047, 0.03708, 0.5485, 0.03708, 0.836, 0.2861, 0.9797, 0.5351, 0.836, 0.5351, 0.5485, 0.2861, 0.4047, 0.03708, 0.5485, 0.03708, 0.836, 0.2861, 0.9797, 0.5351, 0.836, 0.5351, 0.5485, 0.2861, 0.4047, 0.03708, 0.5485, 0.03708, 0.836, 0.2861, 0.9797, 0.5351, 0.836, 0.5351, 0.5485, 0.2861, 0.4047, 0.03708, 0.5485, 0.03708, 0.836, 0.2861, 0.9797, 0.5351, 0.836, 0.5351, 0.5485, 0.2861, 0.4047, 0.03708, 0.5485, 0.03708, 0.836, 0.2861, 0.9797, 0.5351, 0.836, 0.5351, 0.5485, 0.2861, 0.4047, 0.03708, 0.5485, 0.03708, 0.836, 0.2861, 0.9797, 0.5351, 0.836, 0.5351, 0.5485, 0.2861, 0.4047, 0.03708, 0.5485, 0.03708, 0.836, 0.2861, 0.9797, 0.5351, 0.836, 0.5351, 0.5485, 0.2861, 0.4047, 0.03708, 0.5485, 0.03708, 0.836, 0.2861, 0.9797, 0.5351, 0.836, 0.5351, 0.5485, 0.2861, 0.4047, 0.03708, 0.5485, 0.03708, 0.836, 0.2861, 0.9797, 0.5351, 0.836, 0.5351, 0.5485, 0.2861, 0.4047, 0.03708, 0.5485, 0.03708, 0.836, 0.2861, 0.9797, 0.5351, 0.836, 0.5351, 0.5485, 0.2861, 0.4047, 0.03708, 0.5485, 0.03708, 0.836, 0.2861, 0.9797, 0.5351, 0.836, 0.5351, 0.5485, 0.2861, 0.4047, 0.03708, 0.5485, 0.03708, 0.836, 0.2861, 0.9797, 0.5351, 0.836, 0.5351, 0.5485, 0.2861, 0.4047, 0.03708, 0.5485, 0.03708, 0.836, 0.2861, 0.9797, 0.5351, 0.836, 0.5351, 0.5485, 0.2861, 0.4047, 0.03708, 0.5485, 0.03708, 0.836, 0.2861, 0.9797, 0.5351, 0.836, 0.5351, 0.5485, 0.2861, 0.4047, 0.03708, 0.5485, 0.03708, 0.836, 0.2861, 0.9797, 0.5351, 0.836, 0.5351, 0.5485, 0.2861, 0.4047, 0.03708, 0.5485, 0.03708, 0.836, 0.2861, 0.9797, 0.5351, 0.836, 0.5351, 0.5485, 0.2861, 0.4047, 0.03708, 0.5485, 0.03708, 0.836, 0.2861, 0.9797, 0.5351, 0.836, 0.5351, 0.5485, 0.2861, 0.4047, 0.03708, 0.5485, 0.03708, 0.836, 0.2861, 0.9797, 0.5351, 0.836, 0.5351, 0.5485, 0.2861, 0.4047, 0.03708, 0.5485, 0.03708, 0.836, 0.2861, 0.9797, 0.5351, 0.836, 0.5351, 0.5485, 0.2861, 0.4047, 0.03708, 0.5485, 0.03708, 0.836, 0.2861, 0.9797, 0.5351, 0.836, 0.5351, 0.5485, 0.2861, 0.4047, 0.03708, 0.5485, 0.03708, 0.836, 0.2861, 0.9797, 0.5351, 0.836, 0.5351, 0.5485, 0.2861, 0.4047, 0.03708, 0.5485, 0.03708, 0.836, 0.2861, 0.9797, 0.5351, 0.836, 0.5351, 0.5485, 0.2861, 0.4047, 0.03708, 0.5485, 0.03708, 0.836, 0.2861, 0.9797, 0.5351, 0.836, 0.5351, 0.5485, 0.2861, 0.4047, 0.03708, 0.5485, 0.03708, 0.836, 0.2861, 0.9797, 0.5351, 0.836, 0.5351, 0.5485, 0.2861, 0.4047, 0.03708, 0.5485, 0.03708, 0.836, 0.2861, 0.9797, 0.5351, 0.836, 0.5351, 0.5485, 0.2861, 0.4047, 0.03708, 0.5485, 0.03708, 0.836, 0.2861, 0.9797, 0.5351, 0.836, 0.5351, 0.5485, 0.2861, 0.4047, 0.03708, 0.5485, 0.03708, 0.836, 0.2861, 0.9797, 0.5351, 0.836, 0.5351, 0.5485, 0.2861, 0.4047, 0.03708, 0.5485, 0.03708, 0.836, 0.2861, 0.9797, 0.5351, 0.836, 0.5351, 0.5485, 0.2861, 0.4047, 0.03708, 0.5485, 0.03708, 0.836, 0.2861, 0.9797, 0.5351, 0.836, 0.5351, 0.5485, 0.2861, 0.4047, 0.03708, 0.5485, 0.03708, 0.836, 0.2861, 0.9797, 0.5351, 0.836, 0.5351, 0.5485, 0.2861, 0.4047, 0.03708, 0.5485, 0.03708, 0.836, 0.2861, 0.9797, 0.5351, 0.836, 0.5351, 0.5485, 0.2861, 0.4047, 0.03708, 0.5485, 0.03708, 0.836, 0.2861, 0.9797, 0.5351, 0.836, 0.5351, 0.5485, 0.2861, 0.4047, 0.03708, 0.5485, 0.03708, 0.836, 0.2861, 0.9797, 0.5351, 0.836, 0.5351, 0.5485, 0.2861, 0.4047, 0.03708, 0.5485, 0.03708, 0.836, 0.2861, 0.9797, 0.5351, 0.836, 0.5351, 0.5485, 0.2861, 0.4047, 0.03708, 0.5485, 0.03708, 0.836, 0.2861, 0.9797, 0.5351, 0.836, 0.5351, 0.5485, 0.2861, 0.4047, 0.03708, 0.5485, 0.03708, 0.836, 0.2861, 0.9797, 0.5351, 0.836, 0.5351, 0.5485, 0.2861, 0.4047, 0.03708, 0.5485, 0.03708, 0.836, 0.2861, 0.9797, 0.5351, 0.836, 0.5351, 0.5485, 0.2861, 0.4047, 0.03708, 0.5485, 0.03708, 0.836, 0.2861, 0.9797, 0.5351, 0.836, 0.5351, 0.5485, 0.2861, 0.4047, 0.03708, 0.5485, 0.03708, 0.836, 0.2861, 0.9797, 0.5351, 0.836, 0.5351, 0.5485, 0.2861, 0.4047, 0.03708, 0.5485, 0.03708, 0.836, 0.2861, 0.9797, 0.5351, 0.836, 0.5351, 0.5485, 0.2861, 0.4047, 0.03708, 0.5485, 0.03708, 0.836, 0.2861, 0.9797, 0.5351, 0.836, 0.5351, 0.5485, 0.2861, 0.4047, 0.03708, 0.5485, 0.03708, 0.836, 0.2861, 0.9797, 0.5351, 0.836, 0.5351, 0.5485, 0.2861, 0.4047, 0.03708, 0.5485, 0.03708, 0.836, 0.2861, 0.9797, 0.5351, 0.836, 0.5351, 0.5485, 0.2861, 0.4047, 0.03708, 0.5485, 0.03708, 0.836, 0.2861, 0.9797, 0.5351, 0.836, 0.5351, 0.5485, 0.2861, 0.4047, 0.03708, 0.5485, 0.03708, 0.836, 0.2861, 0.9797, 0.5351, 0.836, 0.5351, 0.5485, 0.2861, 0.4047, 0.03708, 0.5485, 0.03708, 0.836, 0.2861, 0.9797, 0.5351, 0.836, 0.5351, 0.5485, 0.2861, 0.4047, 0.03708, 0.5485, 0.03708, 0.836, 0.2861, 0.9797, 0.5351, 0.836, 0.5351, 0.5485, 0.2861, 0.4047, 0.03708, 0.5485, 0.03708, 0.836, 0.2861, 0.9797, 0.5351, 0.836, 0.5351, 0.5485, 0.2861, 0.4047, 0.03708, 0.5485, 0.03708, 0.836, 0.2861, 0.9797, 0.5351, 0.836, 0.5351, 0.5485, 0.2861, 0.4047, 0.03708, 0.5485, 0.03708, 0.836, 0.2861, 0.9797, 0.5351, 0.836, 0.5351, 0.5485, 0.2861, 0.4047, 0.03708, 0.5485, 0.03708, 0.836, 0.2861, 0.9797, 0.5351, 0.836, 0.5351, 0.5485, 0.2861, 0.4047, 0.03708, 0.5485, 0.03708, 0.836, 0.2861, 0.9797, 0.5351, 0.836, 0.5351, 0.5485, 0.2861, 0.4047, 0.03708, 0.5485, 0.03708, 0.836, 0.2861, 0.9797, 0.5351, 0.836, 0.5351, 0.5485, 0.2861, 0.4047, 0.03708, 0.5485, 0.03708, 0.836, 0.2861, 0.9797, 0.5351, 0.836, 0.5351, 0.5485, 0.2861, 0.4047, 0.03708, 0.5485, 0.03708, 0.836, 0.2861, 0.9797, 0.5351, 0.836, 0.5351, 0.5485, 0.2861, 0.4047, 0.03708, 0.5485, 0.03708, 0.836, 0.2861, 0.9797, 0.5351, 0.836, 0.5351, 0.5485, 0.2861, 0.4047, 0.03708, 0.5485, 0.03708, 0.836, 0.2861, 0.9797, 0.5351, 0.836, 0.5351, 0.5485, 0.2861, 0.4047, 0.03708, 0.5485, 0.03708, 0.836, 0.2861, 0.9797, 0.5351, 0.836, 0.5351, 0.5485, 0.2861, 0.4047, 0.03708, 0.5485, 0.03708, 0.836, 0.2861, 0.9797, 0.5351, 0.836, 0.5351, 0.5485, 0.2861, 0.4047, 0.03708, 0.5485, 0.03708, 0.836, 0.2861, 0.9797, 0.5351, 0.836, 0.5351, 0.5485, 0.2861, 0.4047, 0.03708, 0.5485, 0.03708, 0.836, 0.2861, 0.9797, 0.5351, 0.836, 0.5351, 0.5485, 0.2861, 0.4047, 0.03708, 0.5485, 0.03708, 0.836, 0.2861, 0.9797, 0.5351, 0.836, 0.5351, 0.5485, 0.2861, 0.4047, 0.03708, 0.5485, 0.03708, 0.836, 0.2861, 0.9797, 0.5351, 0.836, 0.5351, 0.5485, 0.2861, 0.4047, 0.03708, 0.5485, 0.03708, 0.836, 0.2861, 0.9797, 0.5351, 0.836, 0.5351, 0.5485, 0.2861, 0.4047, 0.03708, 0.5485, 0.03708, 0.836, 0.2861, 0.9797, 0.5351, 0.836, 0.5351, 0.5485, 0.2861, 0.4047, 0.03708, 0.5485, 0.03708, 0.836, 0.2861, 0.9797, 0.5351, 0.836, 0.5351, 0.5485, 0.2861, 0.4047, 0.03708, 0.5485, 0.03708, 0.836, 0.2861, 0.9797, 0.5351, 0.836, 0.5351, 0.5485, 0.2861, 0.4047, 0.03708, 0.5485, 0.03708, 0.836, 0.2861, 0.9797, 0.5351, 0.836, 0.5351, 0.5485, 0.2861, 0.4047, 0.03708, 0.5485, 0.03708, 0.836, 0.2861, 0.9797, 0.5351, 0.836, 0.5351, 0.5485, 0.2861, 0.4047, 0.03708, 0.5485, 0.03708, 0.836, 0.2861, 0.9797, 0.5351, 0.836, 0.5351, 0.5485, 0.2861, 0.4047, 0.03708, 0.5485, 0.03708, 0.836, 0.2861, 0.9797, 0.5351, 0.836, 0.5351, 0.5485, 0.2861, 0.4047, 0.03708, 0.5485, 0.03708, 0.836, 0.2861, 0.9797, 0.5351, 0.836, 0.5351, 0.5485, 0.2861, 0.4047, 0.03708, 0.5485, 0.03708, 0.836, 0.2861, 0.9797, 0.5351, 0.836, 0.5351, 0.5485, 0.2861, 0.4047, 0.03708, 0.5485, 0.03708, 0.836, 0.2861, 0.9797, 0.5351, 0.836, 0.5351, 0.5485, 0.2861, 0.4047, 0.03708, 0.5485, 0.03708, 0.836, 0.2861, 0.9797, 0.5351, 0.836, 0.5351, 0.5485, 0.2861, 0.4047, 0.03708, 0.5485, 0.03708, 0.836, 0.2861, 0.9797, 0.5351, 0.836, 0.5351, 0.5485, 0.2861, 0.4047, 0.03708, 0.5485, 0.03708, 0.836, 0.2861, 0.9797, 0.5351, 0.836, 0.5351, 0.5485, 0.2861, 0.4047, 0.03708, 0.5485, 0.03708, 0.836, 0.2861, 0.9797, 0.5351, 0.836, 0.5351, 0.5485, 0.2861, 0.4047, 0.03708, 0.5485, 0.03708, 0.836, 0.2861, 0.9797, 0.5351, 0.836, 0.5351, 0.5485, 0.2861, 0.4047, 0.03708, 0.5485, 0.03708, 0.836, 0.2861, 0.9797, 0.5351, 0.836, 0.5351, 0.5485, 0.2861, 0.4047, 0.03708, 0.5485, 0.03708, 0.836, 0.2861, 0.9797, 0.5351, 0.836, 0.5351, 0.5485, 0.2861, 0.4047, 0.03708, 0.5485, 0.03708, 0.836, 0.2861, 0.9797, 0.5351, 0.836, 0.5351, 0.5485, 0.2861, 0.4047, 0.03708, 0.5485, 0.03708, 0.836, 0.2861, 0.9797, 0.5351, 0.836, 0.5351, 0.5485, 0.2861, 0.4047, 0.03708, 0.5485, 0.03708, 0.836, 0.2861, 0.9797, 0.5351, 0.836, 0.5351, 0.5485, 0.2861, 0.4047, 0.03708, 0.5485, 0.03708, 0.836, 0.2861, 0.9797, 0.5351, 0.836, 0.5351, 0.5485, 0.2861, 0.4047, 0.03708, 0.5485, 0.03708, 0.836, 0.2861, 0.9797, 0.5351, 0.836, 0.5351, 0.5485, 0.2861, 0.4047, 0.03708, 0.5485, 0.03708, 0.836, 0.2861, 0.9797, 0.5351, 0.836, 0.5351, 0.5485, 0.2861, 0.4047, 0.03708, 0.5485, 0.03708, 0.836, 0.2861, 0.9797, 0.5351, 0.836, 0.5351, 0.5485, 0.2861, 0.4047, 0.03708, 0.5485, 0.03708, 0.836, 0.2861, 0.9797, 0.5351, 0.836, 0.5351, 0.5485, 0.2861, 0.4047, 0.03708, 0.5485, 0.03708, 0.836, 0.2861, 0.9797, 0.5351, 0.836, 0.5351, 0.5485, 0.2861, 0.4047, 0.03708, 0.5485, 0.03708, 0.836, 0.2861, 0.9797, 0.5351, 0.836, 0.5351, 0.5485, 0.2861, 0.4047, 0.03708, 0.5485, 0.03708, 0.836, 0.2861, 0.9797, 0.5351, 0.836, 0.5351, 0.5485, 0.2861, 0.4047, 0.03708, 0.5485, 0.03708, 0.836, 0.2861, 0.9797, 0.5351, 0.836, 0.5351, 0.5485, 0.2861, 0.4047, 0.03708, 0.5485, 0.03708, 0.836, 0.2861, 0.9797, 0.5351, 0.836, 0.5351, 0.5485, 0.2861, 0.4047, 0.03708, 0.5485, 0.03708, 0.836, 0.2861, 0.9797, 0.5351, 0.836, 0.5351, 0.5485, 0.2861, 0.4047, 0.03708, 0.5485, 0.03708, 0.836, 0.2861, 0.9797, 0.5351, 0.836, 0.5351, 0.5485, 0.2861, 0.4047, 0.03708, 0.5485, 0.03708, 0.836, 0.2861, 0.9797, 0.5351, 0.836, 0.5351, 0.5485, 0.2861, 0.4047, 0.03708, 0.5485, 0.03708, 0.836, 0.2861, 0.9797, 0.5351, 0.836, 0.5351, 0.5485, 0.2861, 0.4047, 0.03708, 0.5485, 0.03708, 0.836, 0.2861, 0.9797, 0.5351, 0.836, 0.5351, 0.5485, 0.2861, 0.4047, 0.03708, 0.5485, 0.03708, 0.836, 0.2861, 0.9797, 0.5351, 0.836, 0.5351, 0.5485, 0.2861, 0.4047, 0.03708, 0.5485, 0.03708, 0.836, 0.2861, 0.9797, 0.5351, 0.836, 0.5351, 0.5485, 0.2861, 0.4047, 0.03708, 0.5485, 0.03708, 0.836, 0.2861, 0.9797, 0.5351, 0.836, 0.5351, 0.5485, 0.2861, 0.4047, 0.03708, 0.5485, 0.03708, 0.836, 0.2861, 0.9797, 0.5351, 0.836, 0.5351, 0.5485, 0.2861, 0.4047, 0.03708, 0.5485, 0.03708, 0.836, 0.2861, 0.9797, 0.5351, 0.836, 0.5351, 0.5485, 0.2861, 0.4047, 0.03708, 0.5485, 0.03708, 0.836, 0.2861, 0.9797, 0.5351, 0.836, 0.5351, 0.5485, 0.2861, 0.4047, 0.03708, 0.5485, 0.03708, 0.836, 0.2861, 0.9797, 0.5351, 0.836, 0.5351, 0.5485, 0.2861, 0.4047, 0.03708, 0.5485, 0.03708, 0.836, 0.2861, 0.9797, 0.5351, 0.836, 0.5351, 0.5485, 0.2861, 0.4047, 0.03708, 0.5485, 0.03708, 0.836, 0.2861, 0.9797, 0.5351, 0.836, 0.5351, 0.5485, 0.2861, 0.4047, 0.03708, 0.5485, 0.03708, 0.836, 0.2861, 0.9797, 0.5351, 0.836, 0.5351, 0.5485, 0.2861, 0.4047, 0.03708, 0.5485, 0.03708, 0.836, 0.2861, 0.9797, 0.5351, 0.836, 0.5351, 0.5485, 0.2861, 0.4047, 0.03708, 0.5485, 0.03708, 0.836, 0.2861, 0.9797, 0.5351, 0.836, 0.5351, 0.5485, 0.2861, 0.4047, 0.03708, 0.5485, 0.03708, 0.836, 0.2861, 0.9797, 0.5351, 0.836, 0.5351, 0.5485, 0.2861, 0.4047, 0.03708, 0.5485, 0.03708, 0.836, 0.2861, 0.9797, 0.5351, 0.836, 0.5351, 0.5485, 0.2861, 0.4047, 0.03708, 0.5485, 0.03708, 0.836, 0.2861, 0.9797, 0.5351, 0.836, 0.5351, 0.5485, 0.2861, 0.4047, 0.03708, 0.5485, 0.03708, 0.836, 0.2861, 0.9797, 0.5351, 0.836, 0.5351, 0.5485, 0.2861, 0.4047, 0.03708, 0.5485, 0.03708, 0.836, 0.2861, 0.9797, 0.5351, 0.836, 0.5351, 0.5485, 0.2861, 0.4047, 0.03708, 0.5485, 0.03708, 0.836, 0.2861, 0.9797, 0.5351, 0.836, 0.5351, 0.5485, 0.2861, 0.4047, 0.03708, 0.5485, 0.03708, 0.836, 0.2861, 0.9797, 0.5351, 0.836, 0.5351, 0.5485, 0.2861, 0.4047, 0.03708, 0.5485, 0.03708, 0.836, 0.2861, 0.9797, 0.5351, 0.836, 0.5351, 0.5485, 0.2861, 0.4047, 0.03708, 0.5485, 0.03708, 0.836, 0.2861, 0.9797, 0.5351, 0.836, 0.5351, 0.5485, 0.2861, 0.4047, 0.03708, 0.5485, 0.03708, 0.836, 0.2861, 0.9797, 0.5351, 0.836, 0.5351, 0.5485, 0.2861, 0.4047, 0.03708, 0.5485, 0.03708, 0.836, 0.2861, 0.9797, 0.5351, 0.836, 0.5351, 0.5485, 0.2861, 0.4047, 0.03708, 0.5485, 0.03708, 0.836, 0.2861, 0.9797, 0.5351, 0.836, 0.5351, 0.5485, 0.2861, 0.4047, 0.03708, 0.5485, 0.03708, 0.836, 0.2861, 0.9797, 0.5351, 0.836, 0.5351, 0.5485, 0.2861, 0.4047, 0.03708, 0.5485, 0.03708, 0.836, 0.2861, 0.9797, 0.5351, 0.836, 0.5351, 0.5485, 0.2861, 0.4047, 0.03708, 0.5485, 0.03708, 0.836, 0.2861, 0.9797, 0.5351, 0.836, 0.5351, 0.5485, 0.2861, 0.4047, 0.03708, 0.5485, 0.03708, 0.836, 0.2861, 0.9797, 0.5351, 0.836, 0.5351, 0.5485, 0.2861, 0.4047, 0.03708, 0.5485, 0.03708, 0.836, 0.2861, 0.9797, 0.5351, 0.836, 0.5351, 0.5485, 0.2861, 0.4047, 0.03708, 0.5485, 0.03708, 0.836, 0.2861, 0.9797, 0.5351, 0.836, 0.5351, 0.5485, 0.2861, 0.4047, 0.03708, 0.5485, 0.03708, 0.836, 0.2861, 0.9797, 0.5351, 0.836, 0.5351, 0.5485, 0.2861, 0.4047, 0.03708, 0.5485, 0.03708, 0.836, 0.2861, 0.9797, 0.5351, 0.836, 0.5351, 0.5485, 0.2861, 0.4047, 0.03708, 0.5485, 0.03708, 0.836, 0.2861, 0.9797, 0.5351, 0.836, 0.5351, 0.5485, 0.2861, 0.4047, 0.03708, 0.5485, 0.03708, 0.836, 0.2861, 0.9797, 0.5351, 0.836, 0.5351, 0.5485, 0.2861, 0.4047, 0.03708, 0.5485, 0.03708, 0.836, 0.2861, 0.9797, 0.5351, 0.836, 0.5351, 0.5485, 0.2861, 0.4047, 0.03708, 0.5485, 0.03708, 0.836, 0.2861, 0.9797, 0.5351, 0.836, 0.5351, 0.5485, 0.2861, 0.4047, 0.03708, 0.5485, 0.03708, 0.836, 0.2861, 0.9797, 0.5351, 0.836, 0.5351, 0.5485, 0.2861, 0.4047, 0.03708, 0.5485, 0.03708, 0.836, 0.2861, 0.9797, 0.5351, 0.836, 0.5351, 0.5485, 0.2861, 0.4047, 0.03708, 0.5485, 0.03708, 0.836, 0.2861, 0.9797, 0.5351, 0.836, 0.5351, 0.5485, 0.2861, 0.4047, 0.03708, 0.5485, 0.03708, 0.836])
me_icosphere.update()

# ---- objects
ob_icosphere = bpy.data.objects.new('Icosphere', me_icosphere)

# ---- transforms, parenting, visibility, modifiers, constraints
ob_icosphere.location = (0.0, 0.0, 0.0)

# ---- collection membership
col_collection.objects.link(ob_icosphere)

# ---- scene / render settings (as saved in the file)
scene.frame_start = 1; scene.frame_end = 250; scene.frame_set(1)
scene.render.engine = 'BLENDER_EEVEE_NEXT'
scene.cycles.sampling_pattern = 'TABULATED_SOBOL'
bpy.context.view_layer.update()

# ---- added for rendering (the .blend has no active camera and no usable light): camera, sun
cam_auto = bpy.data.cameras.new('AutoCamera')
cam_auto.lens = 50.0
cam_auto.sensor_width = 36.0
cam_auto.clip_end = 1000.0
ob_auto_camera = bpy.data.objects.new('AutoCamera', cam_auto)
scene.collection.objects.link(ob_auto_camera)
ob_auto_camera.location = (3.11808, -3.74169, 2.49446)
ob_auto_camera.rotation_euler = (1.09748, -7.21219e-08, 0.694738)
scene.camera = ob_auto_camera
light_auto_sun = bpy.data.lights.new('AutoSun', 'SUN')
light_auto_sun.energy = 3.0
light_auto_sun.angle = 0.0523599
ob_auto_sun = bpy.data.objects.new('AutoSun', light_auto_sun)
scene.collection.objects.link(ob_auto_sun)
ob_auto_sun.rotation_euler = (0.872665, 0.174533, 0.523599)
bpy.context.view_layer.update()
